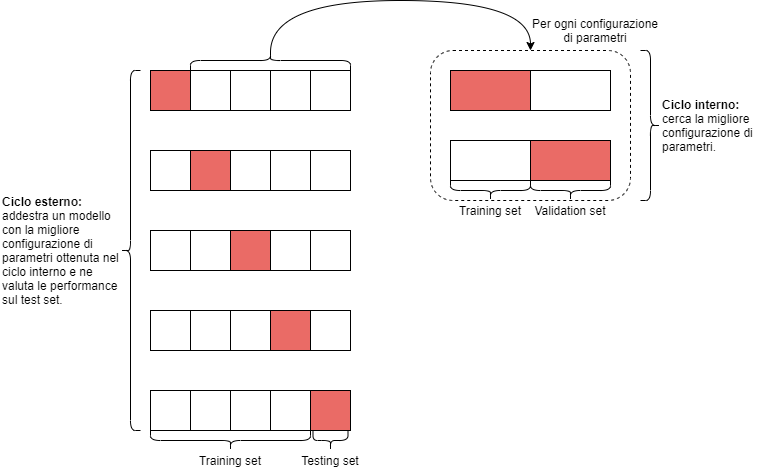

The diagram above was exported from draw.io. Its source (the exported page's mxGraphModel, read from the mxfile embedded in the PNG):
<mxGraphModel dx="1422" dy="734" grid="1" gridSize="10" guides="1" tooltips="1" connect="1" arrows="1" fold="1" page="1" pageScale="1" pageWidth="827" pageHeight="1169" math="0" shadow="0">
  <root>
    <mxCell id="0" />
    <mxCell id="1" parent="0" />
    <mxCell id="w_UkflB0UHDHCGVFh7cn-39" value="" style="rounded=1;whiteSpace=wrap;html=1;fillColor=#FFFFFF;dashed=1;" vertex="1" parent="1">
      <mxGeometry x="440" y="140" width="200" height="150" as="geometry" />
    </mxCell>
    <mxCell id="w_UkflB0UHDHCGVFh7cn-1" value="" style="rounded=0;whiteSpace=wrap;html=1;fillColor=#EA6B66;" vertex="1" parent="1">
      <mxGeometry x="160" y="160" width="40" height="40" as="geometry" />
    </mxCell>
    <mxCell id="w_UkflB0UHDHCGVFh7cn-2" value="" style="rounded=0;whiteSpace=wrap;html=1;" vertex="1" parent="1">
      <mxGeometry x="200" y="160" width="40" height="40" as="geometry" />
    </mxCell>
    <mxCell id="w_UkflB0UHDHCGVFh7cn-3" value="" style="rounded=0;whiteSpace=wrap;html=1;" vertex="1" parent="1">
      <mxGeometry x="240" y="160" width="40" height="40" as="geometry" />
    </mxCell>
    <mxCell id="w_UkflB0UHDHCGVFh7cn-4" value="" style="rounded=0;whiteSpace=wrap;html=1;" vertex="1" parent="1">
      <mxGeometry x="280" y="160" width="40" height="40" as="geometry" />
    </mxCell>
    <mxCell id="w_UkflB0UHDHCGVFh7cn-5" value="" style="rounded=0;whiteSpace=wrap;html=1;" vertex="1" parent="1">
      <mxGeometry x="320" y="160" width="40" height="40" as="geometry" />
    </mxCell>
    <mxCell id="w_UkflB0UHDHCGVFh7cn-6" value="" style="rounded=0;whiteSpace=wrap;html=1;fillColor=#EA6B66;" vertex="1" parent="1">
      <mxGeometry x="200" y="240" width="40" height="40" as="geometry" />
    </mxCell>
    <mxCell id="w_UkflB0UHDHCGVFh7cn-7" value="" style="rounded=0;whiteSpace=wrap;html=1;" vertex="1" parent="1">
      <mxGeometry x="160" y="240" width="40" height="40" as="geometry" />
    </mxCell>
    <mxCell id="w_UkflB0UHDHCGVFh7cn-9" value="" style="rounded=0;whiteSpace=wrap;html=1;" vertex="1" parent="1">
      <mxGeometry x="240" y="240" width="40" height="40" as="geometry" />
    </mxCell>
    <mxCell id="w_UkflB0UHDHCGVFh7cn-10" value="" style="rounded=0;whiteSpace=wrap;html=1;" vertex="1" parent="1">
      <mxGeometry x="280" y="240" width="40" height="40" as="geometry" />
    </mxCell>
    <mxCell id="w_UkflB0UHDHCGVFh7cn-11" value="" style="rounded=0;whiteSpace=wrap;html=1;" vertex="1" parent="1">
      <mxGeometry x="320" y="240" width="40" height="40" as="geometry" />
    </mxCell>
    <mxCell id="w_UkflB0UHDHCGVFh7cn-12" value="" style="rounded=0;whiteSpace=wrap;html=1;" vertex="1" parent="1">
      <mxGeometry x="160" y="320" width="40" height="40" as="geometry" />
    </mxCell>
    <mxCell id="w_UkflB0UHDHCGVFh7cn-13" value="" style="rounded=0;whiteSpace=wrap;html=1;" vertex="1" parent="1">
      <mxGeometry x="200" y="320" width="40" height="40" as="geometry" />
    </mxCell>
    <mxCell id="w_UkflB0UHDHCGVFh7cn-14" value="" style="rounded=0;whiteSpace=wrap;html=1;fillColor=#EA6B66;" vertex="1" parent="1">
      <mxGeometry x="240" y="320" width="40" height="40" as="geometry" />
    </mxCell>
    <mxCell id="w_UkflB0UHDHCGVFh7cn-15" value="" style="rounded=0;whiteSpace=wrap;html=1;" vertex="1" parent="1">
      <mxGeometry x="280" y="320" width="40" height="40" as="geometry" />
    </mxCell>
    <mxCell id="w_UkflB0UHDHCGVFh7cn-16" value="" style="rounded=0;whiteSpace=wrap;html=1;" vertex="1" parent="1">
      <mxGeometry x="320" y="320" width="40" height="40" as="geometry" />
    </mxCell>
    <mxCell id="w_UkflB0UHDHCGVFh7cn-17" value="" style="rounded=0;whiteSpace=wrap;html=1;" vertex="1" parent="1">
      <mxGeometry x="200" y="400" width="40" height="40" as="geometry" />
    </mxCell>
    <mxCell id="w_UkflB0UHDHCGVFh7cn-18" value="" style="rounded=0;whiteSpace=wrap;html=1;" vertex="1" parent="1">
      <mxGeometry x="160" y="400" width="40" height="40" as="geometry" />
    </mxCell>
    <mxCell id="w_UkflB0UHDHCGVFh7cn-19" value="" style="rounded=0;whiteSpace=wrap;html=1;" vertex="1" parent="1">
      <mxGeometry x="240" y="400" width="40" height="40" as="geometry" />
    </mxCell>
    <mxCell id="w_UkflB0UHDHCGVFh7cn-20" value="" style="rounded=0;whiteSpace=wrap;html=1;fillColor=#EA6B66;" vertex="1" parent="1">
      <mxGeometry x="280" y="400" width="40" height="40" as="geometry" />
    </mxCell>
    <mxCell id="w_UkflB0UHDHCGVFh7cn-21" value="" style="rounded=0;whiteSpace=wrap;html=1;" vertex="1" parent="1">
      <mxGeometry x="320" y="400" width="40" height="40" as="geometry" />
    </mxCell>
    <mxCell id="w_UkflB0UHDHCGVFh7cn-22" value="" style="rounded=0;whiteSpace=wrap;html=1;" vertex="1" parent="1">
      <mxGeometry x="160" y="480" width="40" height="40" as="geometry" />
    </mxCell>
    <mxCell id="w_UkflB0UHDHCGVFh7cn-23" value="" style="rounded=0;whiteSpace=wrap;html=1;" vertex="1" parent="1">
      <mxGeometry x="200" y="480" width="40" height="40" as="geometry" />
    </mxCell>
    <mxCell id="w_UkflB0UHDHCGVFh7cn-24" value="" style="rounded=0;whiteSpace=wrap;html=1;" vertex="1" parent="1">
      <mxGeometry x="240" y="480" width="40" height="40" as="geometry" />
    </mxCell>
    <mxCell id="w_UkflB0UHDHCGVFh7cn-25" value="" style="rounded=0;whiteSpace=wrap;html=1;" vertex="1" parent="1">
      <mxGeometry x="280" y="480" width="40" height="40" as="geometry" />
    </mxCell>
    <mxCell id="w_UkflB0UHDHCGVFh7cn-26" value="" style="rounded=0;whiteSpace=wrap;html=1;fillColor=#EA6B66;" vertex="1" parent="1">
      <mxGeometry x="320" y="480" width="40" height="40" as="geometry" />
    </mxCell>
    <mxCell id="w_UkflB0UHDHCGVFh7cn-40" style="edgeStyle=orthogonalEdgeStyle;rounded=0;orthogonalLoop=1;jettySize=auto;html=1;exitX=0.1;exitY=0.5;exitDx=0;exitDy=0;exitPerimeter=0;entryX=0.5;entryY=0;entryDx=0;entryDy=0;curved=1;" edge="1" parent="1" source="w_UkflB0UHDHCGVFh7cn-32" target="w_UkflB0UHDHCGVFh7cn-39">
      <mxGeometry relative="1" as="geometry">
        <Array as="points">
          <mxPoint x="280" y="90" />
          <mxPoint x="540" y="90" />
        </Array>
      </mxGeometry>
    </mxCell>
    <mxCell id="w_UkflB0UHDHCGVFh7cn-32" value="" style="shape=curlyBracket;whiteSpace=wrap;html=1;rounded=1;flipH=1;fillColor=#EA6B66;rotation=-90;" vertex="1" parent="1">
      <mxGeometry x="270" y="70" width="20" height="160" as="geometry" />
    </mxCell>
    <mxCell id="w_UkflB0UHDHCGVFh7cn-33" value="" style="rounded=0;whiteSpace=wrap;html=1;fillColor=#EA6B66;" vertex="1" parent="1">
      <mxGeometry x="460" y="160" width="80" height="40" as="geometry" />
    </mxCell>
    <mxCell id="w_UkflB0UHDHCGVFh7cn-35" value="" style="rounded=0;whiteSpace=wrap;html=1;fillColor=#FFFFFF;" vertex="1" parent="1">
      <mxGeometry x="540" y="160" width="80" height="40" as="geometry" />
    </mxCell>
    <mxCell id="w_UkflB0UHDHCGVFh7cn-37" value="" style="rounded=0;whiteSpace=wrap;html=1;fillColor=#EA6B66;" vertex="1" parent="1">
      <mxGeometry x="540" y="230" width="80" height="40" as="geometry" />
    </mxCell>
    <mxCell id="w_UkflB0UHDHCGVFh7cn-38" value="" style="rounded=0;whiteSpace=wrap;html=1;fillColor=#FFFFFF;" vertex="1" parent="1">
      <mxGeometry x="460" y="230" width="80" height="40" as="geometry" />
    </mxCell>
    <mxCell id="w_UkflB0UHDHCGVFh7cn-41" value="Per ogni configurazione di parametri" style="text;html=1;strokeColor=none;fillColor=none;align=center;verticalAlign=middle;whiteSpace=wrap;rounded=0;dashed=1;" vertex="1" parent="1">
      <mxGeometry x="540" y="110" width="130" height="20" as="geometry" />
    </mxCell>
    <mxCell id="w_UkflB0UHDHCGVFh7cn-42" value="" style="shape=curlyBracket;whiteSpace=wrap;html=1;rounded=1;flipH=1;fillColor=#FFFFFF;" vertex="1" parent="1">
      <mxGeometry x="650" y="140" width="20" height="150" as="geometry" />
    </mxCell>
    <mxCell id="w_UkflB0UHDHCGVFh7cn-43" value="&lt;b&gt;Ciclo interno:&lt;/b&gt; cerca la migliore configurazione di parametri." style="text;html=1;strokeColor=none;fillColor=none;align=left;verticalAlign=middle;whiteSpace=wrap;rounded=0;" vertex="1" parent="1">
      <mxGeometry x="670" y="185" width="100" height="60" as="geometry" />
    </mxCell>
    <mxCell id="w_UkflB0UHDHCGVFh7cn-44" value="" style="shape=curlyBracket;whiteSpace=wrap;html=1;rounded=1;flipH=1;fillColor=#FFFFFF;rotation=-180;" vertex="1" parent="1">
      <mxGeometry x="130" y="160" width="20" height="360" as="geometry" />
    </mxCell>
    <mxCell id="w_UkflB0UHDHCGVFh7cn-45" value="&lt;b&gt;Ciclo esterno:&lt;/b&gt; addestra un modello con la migliore configurazione di parametri ottenuta nel ciclo interno e ne valuta le performance sul test set." style="text;html=1;strokeColor=none;fillColor=none;align=left;verticalAlign=middle;whiteSpace=wrap;rounded=0;" vertex="1" parent="1">
      <mxGeometry x="10" y="245" width="120" height="190" as="geometry" />
    </mxCell>
    <mxCell id="w_UkflB0UHDHCGVFh7cn-46" value="" style="shape=curlyBracket;whiteSpace=wrap;html=1;rounded=1;flipH=1;fillColor=#FFFFFF;rotation=90;" vertex="1" parent="1">
      <mxGeometry x="230" y="450" width="20" height="160" as="geometry" />
    </mxCell>
    <mxCell id="w_UkflB0UHDHCGVFh7cn-48" value="" style="shape=curlyBracket;whiteSpace=wrap;html=1;rounded=1;flipH=1;fillColor=#FFFFFF;rotation=90;size=0.5;" vertex="1" parent="1">
      <mxGeometry x="330" y="512.5" width="20" height="35" as="geometry" />
    </mxCell>
    <mxCell id="w_UkflB0UHDHCGVFh7cn-49" value="" style="shape=curlyBracket;whiteSpace=wrap;html=1;rounded=1;flipH=1;fillColor=#FFFFFF;rotation=90;" vertex="1" parent="1">
      <mxGeometry x="490" y="240" width="20" height="80" as="geometry" />
    </mxCell>
    <mxCell id="w_UkflB0UHDHCGVFh7cn-50" value="" style="shape=curlyBracket;whiteSpace=wrap;html=1;rounded=1;flipH=1;fillColor=#FFFFFF;rotation=90;" vertex="1" parent="1">
      <mxGeometry x="570" y="240" width="20" height="80" as="geometry" />
    </mxCell>
    <mxCell id="w_UkflB0UHDHCGVFh7cn-51" value="Training set" style="text;html=1;strokeColor=none;fillColor=none;align=center;verticalAlign=middle;whiteSpace=wrap;rounded=0;" vertex="1" parent="1">
      <mxGeometry x="465" y="290" width="70" height="20" as="geometry" />
    </mxCell>
    <mxCell id="w_UkflB0UHDHCGVFh7cn-52" value="Validation set" style="text;html=1;strokeColor=none;fillColor=none;align=center;verticalAlign=middle;whiteSpace=wrap;rounded=0;" vertex="1" parent="1">
      <mxGeometry x="540" y="290" width="80" height="20" as="geometry" />
    </mxCell>
    <mxCell id="w_UkflB0UHDHCGVFh7cn-53" value="Training set" style="text;html=1;strokeColor=none;fillColor=none;align=center;verticalAlign=middle;whiteSpace=wrap;rounded=0;" vertex="1" parent="1">
      <mxGeometry x="205" y="540" width="70" height="20" as="geometry" />
    </mxCell>
    <mxCell id="w_UkflB0UHDHCGVFh7cn-54" value="Testing set" style="text;html=1;strokeColor=none;fillColor=none;align=center;verticalAlign=middle;whiteSpace=wrap;rounded=0;" vertex="1" parent="1">
      <mxGeometry x="305" y="540" width="70" height="20" as="geometry" />
    </mxCell>
  </root>
</mxGraphModel>